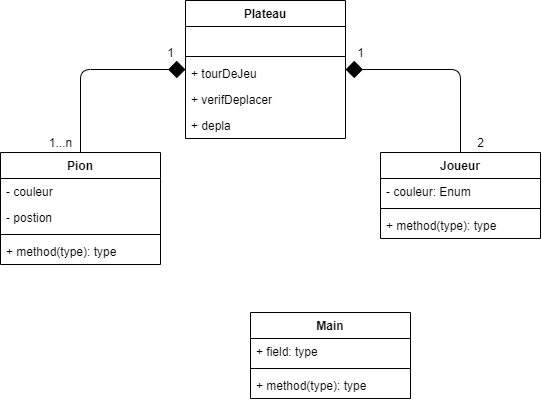

The diagram above was exported from draw.io. Its source (the exported page's mxGraphModel, read from the mxfile embedded in the PNG):
<mxGraphModel dx="530" dy="432" grid="1" gridSize="10" guides="1" tooltips="1" connect="1" arrows="1" fold="1" page="1" pageScale="1" pageWidth="1169" pageHeight="827" math="0" shadow="0">
  <root>
    <mxCell id="0" />
    <mxCell id="1" parent="0" />
    <mxCell id="31" style="edgeStyle=none;html=1;endArrow=diamond;endFill=1;startArrow=none;startFill=0;endSize=15;" edge="1" parent="1" source="2" target="18">
      <mxGeometry relative="1" as="geometry">
        <Array as="points">
          <mxPoint x="180" y="157" />
        </Array>
      </mxGeometry>
    </mxCell>
    <mxCell id="2" value="Pion" style="swimlane;fontStyle=1;align=center;verticalAlign=top;childLayout=stackLayout;horizontal=1;startSize=26;horizontalStack=0;resizeParent=1;resizeParentMax=0;resizeLast=0;collapsible=1;marginBottom=0;" parent="1" vertex="1">
      <mxGeometry x="100" y="240" width="160" height="112" as="geometry" />
    </mxCell>
    <mxCell id="3" value="- couleur&#10;" style="text;strokeColor=none;fillColor=none;align=left;verticalAlign=top;spacingLeft=4;spacingRight=4;overflow=hidden;rotatable=0;points=[[0,0.5],[1,0.5]];portConstraint=eastwest;" parent="2" vertex="1">
      <mxGeometry y="26" width="160" height="26" as="geometry" />
    </mxCell>
    <mxCell id="22" value="- postion&#10;" style="text;strokeColor=none;fillColor=none;align=left;verticalAlign=top;spacingLeft=4;spacingRight=4;overflow=hidden;rotatable=0;points=[[0,0.5],[1,0.5]];portConstraint=eastwest;" vertex="1" parent="2">
      <mxGeometry y="52" width="160" height="26" as="geometry" />
    </mxCell>
    <mxCell id="4" value="" style="line;strokeWidth=1;fillColor=none;align=left;verticalAlign=middle;spacingTop=-1;spacingLeft=3;spacingRight=3;rotatable=0;labelPosition=right;points=[];portConstraint=eastwest;" parent="2" vertex="1">
      <mxGeometry y="78" width="160" height="8" as="geometry" />
    </mxCell>
    <mxCell id="5" value="+ method(type): type" style="text;strokeColor=none;fillColor=none;align=left;verticalAlign=top;spacingLeft=4;spacingRight=4;overflow=hidden;rotatable=0;points=[[0,0.5],[1,0.5]];portConstraint=eastwest;" parent="2" vertex="1">
      <mxGeometry y="86" width="160" height="26" as="geometry" />
    </mxCell>
    <mxCell id="32" style="edgeStyle=none;html=1;endArrow=diamond;endFill=1;endSize=15;" edge="1" parent="1" source="6" target="18">
      <mxGeometry relative="1" as="geometry">
        <Array as="points">
          <mxPoint x="560" y="157" />
        </Array>
      </mxGeometry>
    </mxCell>
    <mxCell id="6" value="Joueur" style="swimlane;fontStyle=1;align=center;verticalAlign=top;childLayout=stackLayout;horizontal=1;startSize=26;horizontalStack=0;resizeParent=1;resizeParentMax=0;resizeLast=0;collapsible=1;marginBottom=0;" parent="1" vertex="1">
      <mxGeometry x="480" y="240" width="160" height="86" as="geometry" />
    </mxCell>
    <mxCell id="7" value="- couleur: Enum" style="text;strokeColor=none;fillColor=none;align=left;verticalAlign=top;spacingLeft=4;spacingRight=4;overflow=hidden;rotatable=0;points=[[0,0.5],[1,0.5]];portConstraint=eastwest;" parent="6" vertex="1">
      <mxGeometry y="26" width="160" height="26" as="geometry" />
    </mxCell>
    <mxCell id="8" value="" style="line;strokeWidth=1;fillColor=none;align=left;verticalAlign=middle;spacingTop=-1;spacingLeft=3;spacingRight=3;rotatable=0;labelPosition=right;points=[];portConstraint=eastwest;" parent="6" vertex="1">
      <mxGeometry y="52" width="160" height="8" as="geometry" />
    </mxCell>
    <mxCell id="9" value="+ method(type): type" style="text;strokeColor=none;fillColor=none;align=left;verticalAlign=top;spacingLeft=4;spacingRight=4;overflow=hidden;rotatable=0;points=[[0,0.5],[1,0.5]];portConstraint=eastwest;" parent="6" vertex="1">
      <mxGeometry y="60" width="160" height="26" as="geometry" />
    </mxCell>
    <mxCell id="18" value="Plateau" style="swimlane;fontStyle=1;align=center;verticalAlign=top;childLayout=stackLayout;horizontal=1;startSize=26;horizontalStack=0;resizeParent=1;resizeParentMax=0;resizeLast=0;collapsible=1;marginBottom=0;" vertex="1" parent="1">
      <mxGeometry x="285" y="88" width="160" height="138" as="geometry" />
    </mxCell>
    <mxCell id="19" value=" " style="text;strokeColor=none;fillColor=none;align=left;verticalAlign=top;spacingLeft=4;spacingRight=4;overflow=hidden;rotatable=0;points=[[0,0.5],[1,0.5]];portConstraint=eastwest;" vertex="1" parent="18">
      <mxGeometry y="26" width="160" height="26" as="geometry" />
    </mxCell>
    <mxCell id="20" value="" style="line;strokeWidth=1;fillColor=none;align=left;verticalAlign=middle;spacingTop=-1;spacingLeft=3;spacingRight=3;rotatable=0;labelPosition=right;points=[];portConstraint=eastwest;" vertex="1" parent="18">
      <mxGeometry y="52" width="160" height="8" as="geometry" />
    </mxCell>
    <mxCell id="23" value="+ tourDeJeu" style="text;strokeColor=none;fillColor=none;align=left;verticalAlign=top;spacingLeft=4;spacingRight=4;overflow=hidden;rotatable=0;points=[[0,0.5],[1,0.5]];portConstraint=eastwest;" vertex="1" parent="18">
      <mxGeometry y="60" width="160" height="26" as="geometry" />
    </mxCell>
    <mxCell id="21" value="+ verifDeplacer" style="text;strokeColor=none;fillColor=none;align=left;verticalAlign=top;spacingLeft=4;spacingRight=4;overflow=hidden;rotatable=0;points=[[0,0.5],[1,0.5]];portConstraint=eastwest;" vertex="1" parent="18">
      <mxGeometry y="86" width="160" height="26" as="geometry" />
    </mxCell>
    <mxCell id="24" value="+ depla" style="text;strokeColor=none;fillColor=none;align=left;verticalAlign=top;spacingLeft=4;spacingRight=4;overflow=hidden;rotatable=0;points=[[0,0.5],[1,0.5]];portConstraint=eastwest;" vertex="1" parent="18">
      <mxGeometry y="112" width="160" height="26" as="geometry" />
    </mxCell>
    <mxCell id="25" value="Main" style="swimlane;fontStyle=1;align=center;verticalAlign=top;childLayout=stackLayout;horizontal=1;startSize=26;horizontalStack=0;resizeParent=1;resizeParentMax=0;resizeLast=0;collapsible=1;marginBottom=0;" vertex="1" parent="1">
      <mxGeometry x="350" y="400" width="160" height="86" as="geometry" />
    </mxCell>
    <mxCell id="30" value="+ field: type" style="text;strokeColor=none;fillColor=none;align=left;verticalAlign=top;spacingLeft=4;spacingRight=4;overflow=hidden;rotatable=0;points=[[0,0.5],[1,0.5]];portConstraint=eastwest;" vertex="1" parent="25">
      <mxGeometry y="26" width="160" height="26" as="geometry" />
    </mxCell>
    <mxCell id="28" value="" style="line;strokeWidth=1;fillColor=none;align=left;verticalAlign=middle;spacingTop=-1;spacingLeft=3;spacingRight=3;rotatable=0;labelPosition=right;points=[];portConstraint=eastwest;" vertex="1" parent="25">
      <mxGeometry y="52" width="160" height="8" as="geometry" />
    </mxCell>
    <mxCell id="29" value="+ method(type): type" style="text;strokeColor=none;fillColor=none;align=left;verticalAlign=top;spacingLeft=4;spacingRight=4;overflow=hidden;rotatable=0;points=[[0,0.5],[1,0.5]];portConstraint=eastwest;" vertex="1" parent="25">
      <mxGeometry y="60" width="160" height="26" as="geometry" />
    </mxCell>
    <mxCell id="33" value="2" style="text;html=1;align=center;verticalAlign=middle;resizable=0;points=[];autosize=1;strokeColor=none;" vertex="1" parent="1">
      <mxGeometry x="570" y="220" width="20" height="20" as="geometry" />
    </mxCell>
    <mxCell id="34" value="1...n" style="text;html=1;align=center;verticalAlign=middle;resizable=0;points=[];autosize=1;strokeColor=none;" vertex="1" parent="1">
      <mxGeometry x="140" y="220" width="40" height="20" as="geometry" />
    </mxCell>
    <mxCell id="35" value="1" style="text;html=1;align=center;verticalAlign=middle;resizable=0;points=[];autosize=1;strokeColor=none;" vertex="1" parent="1">
      <mxGeometry x="260" y="130" width="20" height="20" as="geometry" />
    </mxCell>
    <mxCell id="36" value="1" style="text;html=1;align=center;verticalAlign=middle;resizable=0;points=[];autosize=1;strokeColor=none;" vertex="1" parent="1">
      <mxGeometry x="450" y="130" width="20" height="20" as="geometry" />
    </mxCell>
  </root>
</mxGraphModel>